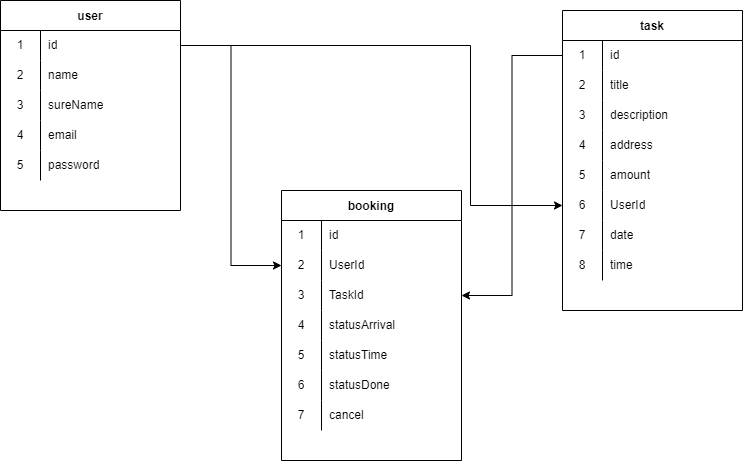

The diagram above was exported from draw.io. Its source (the exported page's mxGraphModel, read from the mxfile embedded in the PNG):
<mxGraphModel dx="865" dy="534" grid="1" gridSize="10" guides="1" tooltips="1" connect="1" arrows="1" fold="1" page="1" pageScale="1" pageWidth="850" pageHeight="1100" math="0" shadow="0">
  <root>
    <mxCell id="0" />
    <mxCell id="1" parent="0" />
    <mxCell id="yaiF3wKTCkplC2902tn9-1" value="user" style="shape=table;startSize=30;container=1;collapsible=0;childLayout=tableLayout;fixedRows=1;rowLines=0;fontStyle=1;" vertex="1" parent="1">
      <mxGeometry x="60" y="110" width="180" height="210" as="geometry" />
    </mxCell>
    <mxCell id="yaiF3wKTCkplC2902tn9-47" style="shape=tableRow;horizontal=0;startSize=0;swimlaneHead=0;swimlaneBody=0;top=0;left=0;bottom=0;right=0;collapsible=0;dropTarget=0;fillColor=none;points=[[0,0.5],[1,0.5]];portConstraint=eastwest;" vertex="1" parent="yaiF3wKTCkplC2902tn9-1">
      <mxGeometry y="30" width="180" height="30" as="geometry" />
    </mxCell>
    <mxCell id="yaiF3wKTCkplC2902tn9-48" value="1" style="shape=partialRectangle;html=1;whiteSpace=wrap;connectable=0;fillColor=none;top=0;left=0;bottom=0;right=0;overflow=hidden;pointerEvents=1;" vertex="1" parent="yaiF3wKTCkplC2902tn9-47">
      <mxGeometry width="40" height="30" as="geometry">
        <mxRectangle width="40" height="30" as="alternateBounds" />
      </mxGeometry>
    </mxCell>
    <mxCell id="yaiF3wKTCkplC2902tn9-49" value="id" style="shape=partialRectangle;html=1;whiteSpace=wrap;connectable=0;fillColor=none;top=0;left=0;bottom=0;right=0;align=left;spacingLeft=6;overflow=hidden;" vertex="1" parent="yaiF3wKTCkplC2902tn9-47">
      <mxGeometry x="40" width="140" height="30" as="geometry">
        <mxRectangle width="140" height="30" as="alternateBounds" />
      </mxGeometry>
    </mxCell>
    <mxCell id="yaiF3wKTCkplC2902tn9-117" style="shape=tableRow;horizontal=0;startSize=0;swimlaneHead=0;swimlaneBody=0;top=0;left=0;bottom=0;right=0;collapsible=0;dropTarget=0;fillColor=none;points=[[0,0.5],[1,0.5]];portConstraint=eastwest;" vertex="1" parent="yaiF3wKTCkplC2902tn9-1">
      <mxGeometry y="60" width="180" height="30" as="geometry" />
    </mxCell>
    <mxCell id="yaiF3wKTCkplC2902tn9-118" value="2" style="shape=partialRectangle;html=1;whiteSpace=wrap;connectable=0;fillColor=none;top=0;left=0;bottom=0;right=0;overflow=hidden;pointerEvents=1;" vertex="1" parent="yaiF3wKTCkplC2902tn9-117">
      <mxGeometry width="40" height="30" as="geometry">
        <mxRectangle width="40" height="30" as="alternateBounds" />
      </mxGeometry>
    </mxCell>
    <mxCell id="yaiF3wKTCkplC2902tn9-119" value="name" style="shape=partialRectangle;html=1;whiteSpace=wrap;connectable=0;fillColor=none;top=0;left=0;bottom=0;right=0;align=left;spacingLeft=6;overflow=hidden;" vertex="1" parent="yaiF3wKTCkplC2902tn9-117">
      <mxGeometry x="40" width="140" height="30" as="geometry">
        <mxRectangle width="140" height="30" as="alternateBounds" />
      </mxGeometry>
    </mxCell>
    <mxCell id="yaiF3wKTCkplC2902tn9-2" value="" style="shape=tableRow;horizontal=0;startSize=0;swimlaneHead=0;swimlaneBody=0;top=0;left=0;bottom=0;right=0;collapsible=0;dropTarget=0;fillColor=none;points=[[0,0.5],[1,0.5]];portConstraint=eastwest;" vertex="1" parent="yaiF3wKTCkplC2902tn9-1">
      <mxGeometry y="90" width="180" height="30" as="geometry" />
    </mxCell>
    <mxCell id="yaiF3wKTCkplC2902tn9-3" value="3" style="shape=partialRectangle;html=1;whiteSpace=wrap;connectable=0;fillColor=none;top=0;left=0;bottom=0;right=0;overflow=hidden;pointerEvents=1;" vertex="1" parent="yaiF3wKTCkplC2902tn9-2">
      <mxGeometry width="40" height="30" as="geometry">
        <mxRectangle width="40" height="30" as="alternateBounds" />
      </mxGeometry>
    </mxCell>
    <mxCell id="yaiF3wKTCkplC2902tn9-4" value="sureName" style="shape=partialRectangle;html=1;whiteSpace=wrap;connectable=0;fillColor=none;top=0;left=0;bottom=0;right=0;align=left;spacingLeft=6;overflow=hidden;" vertex="1" parent="yaiF3wKTCkplC2902tn9-2">
      <mxGeometry x="40" width="140" height="30" as="geometry">
        <mxRectangle width="140" height="30" as="alternateBounds" />
      </mxGeometry>
    </mxCell>
    <mxCell id="yaiF3wKTCkplC2902tn9-5" value="" style="shape=tableRow;horizontal=0;startSize=0;swimlaneHead=0;swimlaneBody=0;top=0;left=0;bottom=0;right=0;collapsible=0;dropTarget=0;fillColor=none;points=[[0,0.5],[1,0.5]];portConstraint=eastwest;" vertex="1" parent="yaiF3wKTCkplC2902tn9-1">
      <mxGeometry y="120" width="180" height="30" as="geometry" />
    </mxCell>
    <mxCell id="yaiF3wKTCkplC2902tn9-6" value="4" style="shape=partialRectangle;html=1;whiteSpace=wrap;connectable=0;fillColor=none;top=0;left=0;bottom=0;right=0;overflow=hidden;" vertex="1" parent="yaiF3wKTCkplC2902tn9-5">
      <mxGeometry width="40" height="30" as="geometry">
        <mxRectangle width="40" height="30" as="alternateBounds" />
      </mxGeometry>
    </mxCell>
    <mxCell id="yaiF3wKTCkplC2902tn9-7" value="email" style="shape=partialRectangle;html=1;whiteSpace=wrap;connectable=0;fillColor=none;top=0;left=0;bottom=0;right=0;align=left;spacingLeft=6;overflow=hidden;" vertex="1" parent="yaiF3wKTCkplC2902tn9-5">
      <mxGeometry x="40" width="140" height="30" as="geometry">
        <mxRectangle width="140" height="30" as="alternateBounds" />
      </mxGeometry>
    </mxCell>
    <mxCell id="yaiF3wKTCkplC2902tn9-8" value="" style="shape=tableRow;horizontal=0;startSize=0;swimlaneHead=0;swimlaneBody=0;top=0;left=0;bottom=0;right=0;collapsible=0;dropTarget=0;fillColor=none;points=[[0,0.5],[1,0.5]];portConstraint=eastwest;" vertex="1" parent="yaiF3wKTCkplC2902tn9-1">
      <mxGeometry y="150" width="180" height="30" as="geometry" />
    </mxCell>
    <mxCell id="yaiF3wKTCkplC2902tn9-9" value="5" style="shape=partialRectangle;html=1;whiteSpace=wrap;connectable=0;fillColor=none;top=0;left=0;bottom=0;right=0;overflow=hidden;" vertex="1" parent="yaiF3wKTCkplC2902tn9-8">
      <mxGeometry width="40" height="30" as="geometry">
        <mxRectangle width="40" height="30" as="alternateBounds" />
      </mxGeometry>
    </mxCell>
    <mxCell id="yaiF3wKTCkplC2902tn9-10" value="password" style="shape=partialRectangle;html=1;whiteSpace=wrap;connectable=0;fillColor=none;top=0;left=0;bottom=0;right=0;align=left;spacingLeft=6;overflow=hidden;" vertex="1" parent="yaiF3wKTCkplC2902tn9-8">
      <mxGeometry x="40" width="140" height="30" as="geometry">
        <mxRectangle width="140" height="30" as="alternateBounds" />
      </mxGeometry>
    </mxCell>
    <mxCell id="yaiF3wKTCkplC2902tn9-12" value="task" style="shape=table;startSize=30;container=1;collapsible=0;childLayout=tableLayout;fixedRows=1;rowLines=0;fontStyle=1;" vertex="1" parent="1">
      <mxGeometry x="622" y="120" width="180" height="300" as="geometry" />
    </mxCell>
    <mxCell id="yaiF3wKTCkplC2902tn9-44" style="shape=tableRow;horizontal=0;startSize=0;swimlaneHead=0;swimlaneBody=0;top=0;left=0;bottom=0;right=0;collapsible=0;dropTarget=0;fillColor=none;points=[[0,0.5],[1,0.5]];portConstraint=eastwest;" vertex="1" parent="yaiF3wKTCkplC2902tn9-12">
      <mxGeometry y="30" width="180" height="30" as="geometry" />
    </mxCell>
    <mxCell id="yaiF3wKTCkplC2902tn9-45" value="1" style="shape=partialRectangle;html=1;whiteSpace=wrap;connectable=0;fillColor=none;top=0;left=0;bottom=0;right=0;overflow=hidden;pointerEvents=1;" vertex="1" parent="yaiF3wKTCkplC2902tn9-44">
      <mxGeometry width="40" height="30" as="geometry">
        <mxRectangle width="40" height="30" as="alternateBounds" />
      </mxGeometry>
    </mxCell>
    <mxCell id="yaiF3wKTCkplC2902tn9-46" value="id" style="shape=partialRectangle;html=1;whiteSpace=wrap;connectable=0;fillColor=none;top=0;left=0;bottom=0;right=0;align=left;spacingLeft=6;overflow=hidden;" vertex="1" parent="yaiF3wKTCkplC2902tn9-44">
      <mxGeometry x="40" width="140" height="30" as="geometry">
        <mxRectangle width="140" height="30" as="alternateBounds" />
      </mxGeometry>
    </mxCell>
    <mxCell id="yaiF3wKTCkplC2902tn9-13" value="" style="shape=tableRow;horizontal=0;startSize=0;swimlaneHead=0;swimlaneBody=0;top=0;left=0;bottom=0;right=0;collapsible=0;dropTarget=0;fillColor=none;points=[[0,0.5],[1,0.5]];portConstraint=eastwest;" vertex="1" parent="yaiF3wKTCkplC2902tn9-12">
      <mxGeometry y="60" width="180" height="30" as="geometry" />
    </mxCell>
    <mxCell id="yaiF3wKTCkplC2902tn9-14" value="2" style="shape=partialRectangle;html=1;whiteSpace=wrap;connectable=0;fillColor=none;top=0;left=0;bottom=0;right=0;overflow=hidden;pointerEvents=1;" vertex="1" parent="yaiF3wKTCkplC2902tn9-13">
      <mxGeometry width="40" height="30" as="geometry">
        <mxRectangle width="40" height="30" as="alternateBounds" />
      </mxGeometry>
    </mxCell>
    <mxCell id="yaiF3wKTCkplC2902tn9-15" value="title" style="shape=partialRectangle;html=1;whiteSpace=wrap;connectable=0;fillColor=none;top=0;left=0;bottom=0;right=0;align=left;spacingLeft=6;overflow=hidden;" vertex="1" parent="yaiF3wKTCkplC2902tn9-13">
      <mxGeometry x="40" width="140" height="30" as="geometry">
        <mxRectangle width="140" height="30" as="alternateBounds" />
      </mxGeometry>
    </mxCell>
    <mxCell id="yaiF3wKTCkplC2902tn9-16" value="" style="shape=tableRow;horizontal=0;startSize=0;swimlaneHead=0;swimlaneBody=0;top=0;left=0;bottom=0;right=0;collapsible=0;dropTarget=0;fillColor=none;points=[[0,0.5],[1,0.5]];portConstraint=eastwest;" vertex="1" parent="yaiF3wKTCkplC2902tn9-12">
      <mxGeometry y="90" width="180" height="30" as="geometry" />
    </mxCell>
    <mxCell id="yaiF3wKTCkplC2902tn9-17" value="3" style="shape=partialRectangle;html=1;whiteSpace=wrap;connectable=0;fillColor=none;top=0;left=0;bottom=0;right=0;overflow=hidden;" vertex="1" parent="yaiF3wKTCkplC2902tn9-16">
      <mxGeometry width="40" height="30" as="geometry">
        <mxRectangle width="40" height="30" as="alternateBounds" />
      </mxGeometry>
    </mxCell>
    <mxCell id="yaiF3wKTCkplC2902tn9-18" value="description" style="shape=partialRectangle;html=1;whiteSpace=wrap;connectable=0;fillColor=none;top=0;left=0;bottom=0;right=0;align=left;spacingLeft=6;overflow=hidden;" vertex="1" parent="yaiF3wKTCkplC2902tn9-16">
      <mxGeometry x="40" width="140" height="30" as="geometry">
        <mxRectangle width="140" height="30" as="alternateBounds" />
      </mxGeometry>
    </mxCell>
    <mxCell id="yaiF3wKTCkplC2902tn9-19" value="" style="shape=tableRow;horizontal=0;startSize=0;swimlaneHead=0;swimlaneBody=0;top=0;left=0;bottom=0;right=0;collapsible=0;dropTarget=0;fillColor=none;points=[[0,0.5],[1,0.5]];portConstraint=eastwest;" vertex="1" parent="yaiF3wKTCkplC2902tn9-12">
      <mxGeometry y="120" width="180" height="30" as="geometry" />
    </mxCell>
    <mxCell id="yaiF3wKTCkplC2902tn9-20" value="4" style="shape=partialRectangle;html=1;whiteSpace=wrap;connectable=0;fillColor=none;top=0;left=0;bottom=0;right=0;overflow=hidden;" vertex="1" parent="yaiF3wKTCkplC2902tn9-19">
      <mxGeometry width="40" height="30" as="geometry">
        <mxRectangle width="40" height="30" as="alternateBounds" />
      </mxGeometry>
    </mxCell>
    <mxCell id="yaiF3wKTCkplC2902tn9-21" value="address" style="shape=partialRectangle;html=1;whiteSpace=wrap;connectable=0;fillColor=none;top=0;left=0;bottom=0;right=0;align=left;spacingLeft=6;overflow=hidden;" vertex="1" parent="yaiF3wKTCkplC2902tn9-19">
      <mxGeometry x="40" width="140" height="30" as="geometry">
        <mxRectangle width="140" height="30" as="alternateBounds" />
      </mxGeometry>
    </mxCell>
    <mxCell id="yaiF3wKTCkplC2902tn9-38" style="shape=tableRow;horizontal=0;startSize=0;swimlaneHead=0;swimlaneBody=0;top=0;left=0;bottom=0;right=0;collapsible=0;dropTarget=0;fillColor=none;points=[[0,0.5],[1,0.5]];portConstraint=eastwest;" vertex="1" parent="yaiF3wKTCkplC2902tn9-12">
      <mxGeometry y="150" width="180" height="30" as="geometry" />
    </mxCell>
    <mxCell id="yaiF3wKTCkplC2902tn9-39" value="5" style="shape=partialRectangle;html=1;whiteSpace=wrap;connectable=0;fillColor=none;top=0;left=0;bottom=0;right=0;overflow=hidden;" vertex="1" parent="yaiF3wKTCkplC2902tn9-38">
      <mxGeometry width="40" height="30" as="geometry">
        <mxRectangle width="40" height="30" as="alternateBounds" />
      </mxGeometry>
    </mxCell>
    <mxCell id="yaiF3wKTCkplC2902tn9-40" value="amount" style="shape=partialRectangle;html=1;whiteSpace=wrap;connectable=0;fillColor=none;top=0;left=0;bottom=0;right=0;align=left;spacingLeft=6;overflow=hidden;" vertex="1" parent="yaiF3wKTCkplC2902tn9-38">
      <mxGeometry x="40" width="140" height="30" as="geometry">
        <mxRectangle width="140" height="30" as="alternateBounds" />
      </mxGeometry>
    </mxCell>
    <mxCell id="yaiF3wKTCkplC2902tn9-97" style="shape=tableRow;horizontal=0;startSize=0;swimlaneHead=0;swimlaneBody=0;top=0;left=0;bottom=0;right=0;collapsible=0;dropTarget=0;fillColor=none;points=[[0,0.5],[1,0.5]];portConstraint=eastwest;" vertex="1" parent="yaiF3wKTCkplC2902tn9-12">
      <mxGeometry y="180" width="180" height="30" as="geometry" />
    </mxCell>
    <mxCell id="yaiF3wKTCkplC2902tn9-98" value="6" style="shape=partialRectangle;html=1;whiteSpace=wrap;connectable=0;fillColor=none;top=0;left=0;bottom=0;right=0;overflow=hidden;" vertex="1" parent="yaiF3wKTCkplC2902tn9-97">
      <mxGeometry width="40" height="30" as="geometry">
        <mxRectangle width="40" height="30" as="alternateBounds" />
      </mxGeometry>
    </mxCell>
    <mxCell id="yaiF3wKTCkplC2902tn9-99" value="UserId" style="shape=partialRectangle;html=1;whiteSpace=wrap;connectable=0;fillColor=none;top=0;left=0;bottom=0;right=0;align=left;spacingLeft=6;overflow=hidden;" vertex="1" parent="yaiF3wKTCkplC2902tn9-97">
      <mxGeometry x="40" width="140" height="30" as="geometry">
        <mxRectangle width="140" height="30" as="alternateBounds" />
      </mxGeometry>
    </mxCell>
    <mxCell id="yaiF3wKTCkplC2902tn9-50" style="shape=tableRow;horizontal=0;startSize=0;swimlaneHead=0;swimlaneBody=0;top=0;left=0;bottom=0;right=0;collapsible=0;dropTarget=0;fillColor=none;points=[[0,0.5],[1,0.5]];portConstraint=eastwest;" vertex="1" parent="yaiF3wKTCkplC2902tn9-12">
      <mxGeometry y="210" width="180" height="30" as="geometry" />
    </mxCell>
    <mxCell id="yaiF3wKTCkplC2902tn9-51" value="7" style="shape=partialRectangle;html=1;whiteSpace=wrap;connectable=0;fillColor=none;top=0;left=0;bottom=0;right=0;overflow=hidden;" vertex="1" parent="yaiF3wKTCkplC2902tn9-50">
      <mxGeometry width="40" height="30" as="geometry">
        <mxRectangle width="40" height="30" as="alternateBounds" />
      </mxGeometry>
    </mxCell>
    <mxCell id="yaiF3wKTCkplC2902tn9-52" value="date" style="shape=partialRectangle;html=1;whiteSpace=wrap;connectable=0;fillColor=none;top=0;left=0;bottom=0;right=0;align=left;spacingLeft=6;overflow=hidden;" vertex="1" parent="yaiF3wKTCkplC2902tn9-50">
      <mxGeometry x="40" width="140" height="30" as="geometry">
        <mxRectangle width="140" height="30" as="alternateBounds" />
      </mxGeometry>
    </mxCell>
    <mxCell id="yaiF3wKTCkplC2902tn9-102" style="shape=tableRow;horizontal=0;startSize=0;swimlaneHead=0;swimlaneBody=0;top=0;left=0;bottom=0;right=0;collapsible=0;dropTarget=0;fillColor=none;points=[[0,0.5],[1,0.5]];portConstraint=eastwest;" vertex="1" parent="yaiF3wKTCkplC2902tn9-12">
      <mxGeometry y="240" width="180" height="30" as="geometry" />
    </mxCell>
    <mxCell id="yaiF3wKTCkplC2902tn9-103" value="8" style="shape=partialRectangle;html=1;whiteSpace=wrap;connectable=0;fillColor=none;top=0;left=0;bottom=0;right=0;overflow=hidden;" vertex="1" parent="yaiF3wKTCkplC2902tn9-102">
      <mxGeometry width="40" height="30" as="geometry">
        <mxRectangle width="40" height="30" as="alternateBounds" />
      </mxGeometry>
    </mxCell>
    <mxCell id="yaiF3wKTCkplC2902tn9-104" value="time" style="shape=partialRectangle;html=1;whiteSpace=wrap;connectable=0;fillColor=none;top=0;left=0;bottom=0;right=0;align=left;spacingLeft=6;overflow=hidden;" vertex="1" parent="yaiF3wKTCkplC2902tn9-102">
      <mxGeometry x="40" width="140" height="30" as="geometry">
        <mxRectangle width="140" height="30" as="alternateBounds" />
      </mxGeometry>
    </mxCell>
    <mxCell id="yaiF3wKTCkplC2902tn9-22" value="booking" style="shape=table;startSize=30;container=1;collapsible=0;childLayout=tableLayout;fixedRows=1;rowLines=0;fontStyle=1;" vertex="1" parent="1">
      <mxGeometry x="341" y="300" width="180" height="270" as="geometry" />
    </mxCell>
    <mxCell id="yaiF3wKTCkplC2902tn9-23" value="" style="shape=tableRow;horizontal=0;startSize=0;swimlaneHead=0;swimlaneBody=0;top=0;left=0;bottom=0;right=0;collapsible=0;dropTarget=0;fillColor=none;points=[[0,0.5],[1,0.5]];portConstraint=eastwest;" vertex="1" parent="yaiF3wKTCkplC2902tn9-22">
      <mxGeometry y="30" width="180" height="30" as="geometry" />
    </mxCell>
    <mxCell id="yaiF3wKTCkplC2902tn9-24" value="1" style="shape=partialRectangle;html=1;whiteSpace=wrap;connectable=0;fillColor=none;top=0;left=0;bottom=0;right=0;overflow=hidden;pointerEvents=1;" vertex="1" parent="yaiF3wKTCkplC2902tn9-23">
      <mxGeometry width="40" height="30" as="geometry">
        <mxRectangle width="40" height="30" as="alternateBounds" />
      </mxGeometry>
    </mxCell>
    <mxCell id="yaiF3wKTCkplC2902tn9-25" value="id&amp;nbsp;" style="shape=partialRectangle;html=1;whiteSpace=wrap;connectable=0;fillColor=none;top=0;left=0;bottom=0;right=0;align=left;spacingLeft=6;overflow=hidden;" vertex="1" parent="yaiF3wKTCkplC2902tn9-23">
      <mxGeometry x="40" width="140" height="30" as="geometry">
        <mxRectangle width="140" height="30" as="alternateBounds" />
      </mxGeometry>
    </mxCell>
    <mxCell id="yaiF3wKTCkplC2902tn9-26" value="" style="shape=tableRow;horizontal=0;startSize=0;swimlaneHead=0;swimlaneBody=0;top=0;left=0;bottom=0;right=0;collapsible=0;dropTarget=0;fillColor=none;points=[[0,0.5],[1,0.5]];portConstraint=eastwest;" vertex="1" parent="yaiF3wKTCkplC2902tn9-22">
      <mxGeometry y="60" width="180" height="30" as="geometry" />
    </mxCell>
    <mxCell id="yaiF3wKTCkplC2902tn9-27" value="2" style="shape=partialRectangle;html=1;whiteSpace=wrap;connectable=0;fillColor=none;top=0;left=0;bottom=0;right=0;overflow=hidden;" vertex="1" parent="yaiF3wKTCkplC2902tn9-26">
      <mxGeometry width="40" height="30" as="geometry">
        <mxRectangle width="40" height="30" as="alternateBounds" />
      </mxGeometry>
    </mxCell>
    <mxCell id="yaiF3wKTCkplC2902tn9-28" value="UserId" style="shape=partialRectangle;html=1;whiteSpace=wrap;connectable=0;fillColor=none;top=0;left=0;bottom=0;right=0;align=left;spacingLeft=6;overflow=hidden;" vertex="1" parent="yaiF3wKTCkplC2902tn9-26">
      <mxGeometry x="40" width="140" height="30" as="geometry">
        <mxRectangle width="140" height="30" as="alternateBounds" />
      </mxGeometry>
    </mxCell>
    <mxCell id="yaiF3wKTCkplC2902tn9-29" value="" style="shape=tableRow;horizontal=0;startSize=0;swimlaneHead=0;swimlaneBody=0;top=0;left=0;bottom=0;right=0;collapsible=0;dropTarget=0;fillColor=none;points=[[0,0.5],[1,0.5]];portConstraint=eastwest;" vertex="1" parent="yaiF3wKTCkplC2902tn9-22">
      <mxGeometry y="90" width="180" height="30" as="geometry" />
    </mxCell>
    <mxCell id="yaiF3wKTCkplC2902tn9-30" value="3" style="shape=partialRectangle;html=1;whiteSpace=wrap;connectable=0;fillColor=none;top=0;left=0;bottom=0;right=0;overflow=hidden;" vertex="1" parent="yaiF3wKTCkplC2902tn9-29">
      <mxGeometry width="40" height="30" as="geometry">
        <mxRectangle width="40" height="30" as="alternateBounds" />
      </mxGeometry>
    </mxCell>
    <mxCell id="yaiF3wKTCkplC2902tn9-31" value="TaskId" style="shape=partialRectangle;html=1;whiteSpace=wrap;connectable=0;fillColor=none;top=0;left=0;bottom=0;right=0;align=left;spacingLeft=6;overflow=hidden;" vertex="1" parent="yaiF3wKTCkplC2902tn9-29">
      <mxGeometry x="40" width="140" height="30" as="geometry">
        <mxRectangle width="140" height="30" as="alternateBounds" />
      </mxGeometry>
    </mxCell>
    <mxCell id="yaiF3wKTCkplC2902tn9-59" style="shape=tableRow;horizontal=0;startSize=0;swimlaneHead=0;swimlaneBody=0;top=0;left=0;bottom=0;right=0;collapsible=0;dropTarget=0;fillColor=none;points=[[0,0.5],[1,0.5]];portConstraint=eastwest;" vertex="1" parent="yaiF3wKTCkplC2902tn9-22">
      <mxGeometry y="120" width="180" height="30" as="geometry" />
    </mxCell>
    <mxCell id="yaiF3wKTCkplC2902tn9-60" value="4" style="shape=partialRectangle;html=1;whiteSpace=wrap;connectable=0;fillColor=none;top=0;left=0;bottom=0;right=0;overflow=hidden;" vertex="1" parent="yaiF3wKTCkplC2902tn9-59">
      <mxGeometry width="40" height="30" as="geometry">
        <mxRectangle width="40" height="30" as="alternateBounds" />
      </mxGeometry>
    </mxCell>
    <mxCell id="yaiF3wKTCkplC2902tn9-61" value="statusArrival" style="shape=partialRectangle;html=1;whiteSpace=wrap;connectable=0;fillColor=none;top=0;left=0;bottom=0;right=0;align=left;spacingLeft=6;overflow=hidden;" vertex="1" parent="yaiF3wKTCkplC2902tn9-59">
      <mxGeometry x="40" width="140" height="30" as="geometry">
        <mxRectangle width="140" height="30" as="alternateBounds" />
      </mxGeometry>
    </mxCell>
    <mxCell id="yaiF3wKTCkplC2902tn9-105" style="shape=tableRow;horizontal=0;startSize=0;swimlaneHead=0;swimlaneBody=0;top=0;left=0;bottom=0;right=0;collapsible=0;dropTarget=0;fillColor=none;points=[[0,0.5],[1,0.5]];portConstraint=eastwest;" vertex="1" parent="yaiF3wKTCkplC2902tn9-22">
      <mxGeometry y="150" width="180" height="30" as="geometry" />
    </mxCell>
    <mxCell id="yaiF3wKTCkplC2902tn9-106" value="5" style="shape=partialRectangle;html=1;whiteSpace=wrap;connectable=0;fillColor=none;top=0;left=0;bottom=0;right=0;overflow=hidden;" vertex="1" parent="yaiF3wKTCkplC2902tn9-105">
      <mxGeometry width="40" height="30" as="geometry">
        <mxRectangle width="40" height="30" as="alternateBounds" />
      </mxGeometry>
    </mxCell>
    <mxCell id="yaiF3wKTCkplC2902tn9-107" value="statusTime&amp;nbsp;" style="shape=partialRectangle;html=1;whiteSpace=wrap;connectable=0;fillColor=none;top=0;left=0;bottom=0;right=0;align=left;spacingLeft=6;overflow=hidden;" vertex="1" parent="yaiF3wKTCkplC2902tn9-105">
      <mxGeometry x="40" width="140" height="30" as="geometry">
        <mxRectangle width="140" height="30" as="alternateBounds" />
      </mxGeometry>
    </mxCell>
    <mxCell id="yaiF3wKTCkplC2902tn9-108" style="shape=tableRow;horizontal=0;startSize=0;swimlaneHead=0;swimlaneBody=0;top=0;left=0;bottom=0;right=0;collapsible=0;dropTarget=0;fillColor=none;points=[[0,0.5],[1,0.5]];portConstraint=eastwest;" vertex="1" parent="yaiF3wKTCkplC2902tn9-22">
      <mxGeometry y="180" width="180" height="30" as="geometry" />
    </mxCell>
    <mxCell id="yaiF3wKTCkplC2902tn9-109" value="6" style="shape=partialRectangle;html=1;whiteSpace=wrap;connectable=0;fillColor=none;top=0;left=0;bottom=0;right=0;overflow=hidden;" vertex="1" parent="yaiF3wKTCkplC2902tn9-108">
      <mxGeometry width="40" height="30" as="geometry">
        <mxRectangle width="40" height="30" as="alternateBounds" />
      </mxGeometry>
    </mxCell>
    <mxCell id="yaiF3wKTCkplC2902tn9-110" value="statusDone" style="shape=partialRectangle;html=1;whiteSpace=wrap;connectable=0;fillColor=none;top=0;left=0;bottom=0;right=0;align=left;spacingLeft=6;overflow=hidden;" vertex="1" parent="yaiF3wKTCkplC2902tn9-108">
      <mxGeometry x="40" width="140" height="30" as="geometry">
        <mxRectangle width="140" height="30" as="alternateBounds" />
      </mxGeometry>
    </mxCell>
    <mxCell id="yaiF3wKTCkplC2902tn9-111" style="shape=tableRow;horizontal=0;startSize=0;swimlaneHead=0;swimlaneBody=0;top=0;left=0;bottom=0;right=0;collapsible=0;dropTarget=0;fillColor=none;points=[[0,0.5],[1,0.5]];portConstraint=eastwest;" vertex="1" parent="yaiF3wKTCkplC2902tn9-22">
      <mxGeometry y="210" width="180" height="30" as="geometry" />
    </mxCell>
    <mxCell id="yaiF3wKTCkplC2902tn9-112" value="7" style="shape=partialRectangle;html=1;whiteSpace=wrap;connectable=0;fillColor=none;top=0;left=0;bottom=0;right=0;overflow=hidden;" vertex="1" parent="yaiF3wKTCkplC2902tn9-111">
      <mxGeometry width="40" height="30" as="geometry">
        <mxRectangle width="40" height="30" as="alternateBounds" />
      </mxGeometry>
    </mxCell>
    <mxCell id="yaiF3wKTCkplC2902tn9-113" value="cancel" style="shape=partialRectangle;html=1;whiteSpace=wrap;connectable=0;fillColor=none;top=0;left=0;bottom=0;right=0;align=left;spacingLeft=6;overflow=hidden;" vertex="1" parent="yaiF3wKTCkplC2902tn9-111">
      <mxGeometry x="40" width="140" height="30" as="geometry">
        <mxRectangle width="140" height="30" as="alternateBounds" />
      </mxGeometry>
    </mxCell>
    <mxCell id="yaiF3wKTCkplC2902tn9-57" style="edgeStyle=orthogonalEdgeStyle;rounded=0;orthogonalLoop=1;jettySize=auto;html=1;entryX=1;entryY=0.5;entryDx=0;entryDy=0;" edge="1" parent="1" source="yaiF3wKTCkplC2902tn9-44" target="yaiF3wKTCkplC2902tn9-29">
      <mxGeometry relative="1" as="geometry" />
    </mxCell>
    <mxCell id="yaiF3wKTCkplC2902tn9-58" style="edgeStyle=orthogonalEdgeStyle;rounded=0;orthogonalLoop=1;jettySize=auto;html=1;" edge="1" parent="1" source="yaiF3wKTCkplC2902tn9-47" target="yaiF3wKTCkplC2902tn9-26">
      <mxGeometry relative="1" as="geometry" />
    </mxCell>
    <mxCell id="yaiF3wKTCkplC2902tn9-101" style="edgeStyle=orthogonalEdgeStyle;rounded=0;orthogonalLoop=1;jettySize=auto;html=1;entryX=0;entryY=0.5;entryDx=0;entryDy=0;" edge="1" parent="1" source="yaiF3wKTCkplC2902tn9-47" target="yaiF3wKTCkplC2902tn9-97">
      <mxGeometry relative="1" as="geometry">
        <mxPoint x="520" y="260" as="targetPoint" />
        <Array as="points">
          <mxPoint x="530" y="155" />
          <mxPoint x="530" y="315" />
        </Array>
      </mxGeometry>
    </mxCell>
  </root>
</mxGraphModel>